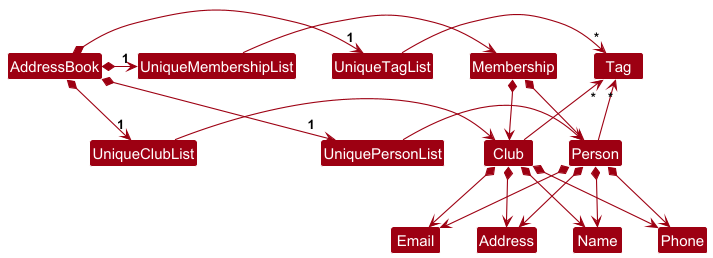

The diagram above was rendered by PlantUML. Its source (embedded in the PNG):
@startuml
!include style.puml
skinparam arrowThickness 1.1
skinparam arrowColor MODEL_COLOR
skinparam classBackgroundColor MODEL_COLOR

AddressBook *-right-> "1" UniquePersonList
AddressBook *-right-> "1" UniqueClubList
AddressBook *-right-> "1" UniqueMembershipList
AddressBook *-right-> "1" UniqueTagList
UniqueTagList -[hidden]down- UniquePersonList
UniqueTagList -[hidden]down- UniquePersonList

UniqueTagList -right-> "*" Tag
UniquePersonList -right-> Person
UniqueClubList -right-> Club
UniqueMembershipList -right-> Membership

Person -up-> "*" Tag

Person *--> Name
Person *--> Phone
Person *--> Email
Person *--> Address

Club -up-> "*" Tag

Club *--> Name
Club *--> Phone
Club *--> Email
Club *--> Address

Membership *--> Person
Membership *--> Club
@enduml